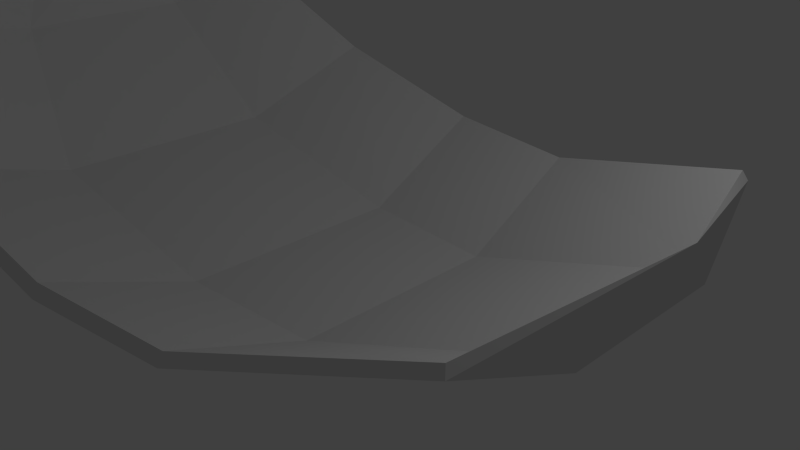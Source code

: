 # Source: leaf.blend  (saved by Blender 2.75.0; exported with 4.5.12 LTS)
import bpy
from mathutils import Matrix  # noqa: F401  (used for matrix-valued properties, if any)

bpy.ops.wm.read_factory_settings(use_empty=True)
scene = bpy.context.scene
scene.name = 'Scene'

# ---- collections
col_collection_1 = bpy.data.collections.new('Collection 1'); scene.collection.children.link(col_collection_1)

# ---- materials (node trees are filled in below, after node groups)
mat_material = bpy.data.materials.new('Material')
mat_material.alpha_threshold = 0.0
mat_material.use_transparent_shadow = False
mat_material.roughness = 0.5
mat_material.line_color = (0.0, 0.0, 0.0, 1.0)

# ---- material node trees

# ---- world
world_world = bpy.data.worlds.new('World'); scene.world = world_world
world_world.color = (0.05088, 0.05088, 0.05088)
world_world.use_sun_shadow = False
world_world.sun_shadow_jitter_overblur = 0.0
world_world.cycles.sampling_method = 'MANUAL'
world_world.cycles.sample_map_resolution = 256

# ---- cameras
cam_camera = bpy.data.cameras.new('Camera')
cam_camera.clip_end = 100.0
cam_camera.lens = 35.0
cam_camera.sensor_width = 32.0
cam_camera.sensor_height = 18.0
cam_camera.ortho_scale = 7.314
cam_camera.dof.focus_distance = 0.0
cam_camera.dof.aperture_fstop = 128.0

# ---- lights
light_lamp = bpy.data.lights.new('Lamp', 'POINT')
light_lamp.transmission_factor = 0.0
light_lamp.cutoff_distance = 30.0
light_lamp.energy = 100.0
light_lamp.shadow_buffer_clip_start = 1.001
light_lamp.shadow_soft_size = 0.1
light_lamp.shadow_maximum_resolution = 0.006
light_lamp.use_absolute_resolution = True
light_lamp.cycles.use_multiple_importance_sampling = False

# ---- meshes
me_cube = bpy.data.meshes.new('Cube')
me_cube.from_pydata([(1.001, 0.8477, -0.1448), (1.001, -1.862, -0.1448), (-1.0, -2.01, -0.1984), (-1.0, 1.0, -0.1984), (1.001, 0.8477, 0.02899), (1.001, -1.862, 0.02899), (-1.0, -2.01, -0.005347), (-1.0, 1.0, -0.005347), (1.002, 2.509, 0.7541), (-0.9977, 2.791, 0.7501), (0.9989, 2.46, 0.9208), (-1.001, 2.737, 0.9353), (1.034, -3.601, 0.5531), (-0.9629, -3.943, 0.577), (1.034, -3.522, 0.708), (-0.9629, -3.856, 0.7491), (-3.61, -2.298, 0.6186), (-3.61, 0.7123, 0.6186), (-3.531, -2.298, 0.7948), (-3.531, 0.7123, 0.7948), (-3.22, 2.504, 1.483), (-3.148, 2.449, 1.654), (-3.259, -4.231, 1.311), (-3.189, -4.143, 1.468), (-5.272, -1.86, 2.274), (-5.272, 0.464, 2.274), (-5.15, -1.86, 2.36), (-5.15, 0.464, 2.36), (-4.671, 1.847, 2.693), (-4.555, 1.805, 2.777), (-4.765, -3.352, 2.594), (-4.656, -3.285, 2.67), (-5.773, -1.256, 3.426), (-5.636, -0.1705, 3.493), (-5.721, -1.265, 3.472), (-5.583, -0.18, 3.539), (-5.296, 0.4286, 3.758), (-5.249, 0.3999, 3.802), (-5.642, -1.991, 3.557), (-5.591, -1.968, 3.599), (-5.956, -0.7068, 4.921), (3.898, -2.737, 1.484), (3.746, 1.911, 1.723), (3.806, 1.949, 1.61), (4.059, -1.403, 1.115), (4.059, 0.6746, 1.115), (4.12, -1.403, 0.9963), (4.12, 0.6746, 0.9963), (3.844, -2.677, 1.59), (4.675, -0.7561, 2.187)], [], [(0, 1, 2, 3), (4, 7, 6, 5), (1, 0, 47, 46), (2, 1, 12, 13), (7, 11, 21, 19), (8, 10, 42, 43), (10, 8, 9, 11), (7, 4, 10, 11), (6, 7, 19, 18), (0, 3, 9, 8), (12, 14, 15, 13), (5, 6, 15, 14), (13, 15, 23, 22), (12, 1, 46, 41), (18, 19, 27, 26), (19, 21, 29, 27), (22, 23, 31, 30), (3, 2, 16, 17), (2, 13, 22, 16), (11, 9, 20, 21), (9, 3, 17, 20), (15, 6, 18, 23), (30, 31, 39, 38), (31, 26, 34, 39), (25, 24, 32, 33), (16, 22, 30, 24), (20, 17, 25, 28), (21, 20, 28, 29), (17, 16, 24, 25), (23, 18, 26, 31), (27, 29, 37, 35), (26, 27, 35, 34), (24, 30, 38, 32), (28, 25, 33, 36), (29, 28, 36, 37), (10, 4, 45, 42), (4, 5, 44, 45), (14, 12, 41, 48), (0, 8, 43, 47), (5, 14, 48, 44), (37, 36, 40), (36, 33, 40), (32, 38, 40), (33, 32, 40), (39, 34, 40), (38, 39, 40), (35, 37, 40), (34, 35, 40), (41, 46, 49), (42, 45, 49), (43, 42, 49), (45, 44, 49), (47, 43, 49), (48, 41, 49), (44, 48, 49), (46, 47, 49)])
me_cube.materials.append(mat_material)
me_cube.use_remesh_preserve_volume = False
me_cube.use_remesh_preserve_attributes = False
me_cube.use_mirror_vertex_groups = False
me_cube.update()

# ---- objects
ob_leaf_big = bpy.data.objects.new('leaf-big', me_cube)
ob_lamp = bpy.data.objects.new('Lamp', light_lamp)
ob_camera = bpy.data.objects.new('Camera', cam_camera)

# ---- transforms, parenting, visibility, modifiers, constraints
ob_leaf_big.location = (0.0, 0.0, 0.0)
ob_leaf_big.lock_rotations_4d = False
ob_leaf_big.empty_display_type = 'ARROWS'
ob_leaf_big.lineart.crease_threshold = 0.0
ob_lamp.location = (4.076, 1.005, 5.904)
ob_lamp.rotation_euler = (0.6503, 0.05522, 1.866)
ob_lamp.lock_rotations_4d = False
ob_lamp.empty_display_type = 'ARROWS'
ob_lamp.color = (0.0, 0.0, 0.0, 0.0)
ob_lamp.lineart.crease_threshold = 0.0
ob_camera.location = (7.481, -6.508, 5.344)
ob_camera.rotation_euler = (1.109, 0.01082, 0.8149)
ob_camera.lock_rotations_4d = False
ob_camera.empty_display_type = 'ARROWS'
ob_camera.color = (0.0, 0.0, 0.0, 0.0)
ob_camera.display_type = 'WIRE'
ob_camera.lineart.crease_threshold = 0.0

# ---- collection membership
col_collection_1.objects.link(ob_leaf_big)
col_collection_1.objects.link(ob_lamp)
col_collection_1.objects.link(ob_camera)

# ---- scene / render settings (as saved in the file)
scene.camera = ob_camera
scene.frame_start = 1; scene.frame_end = 250; scene.frame_set(1)
scene.render.engine = 'BLENDER_EEVEE_NEXT'
scene.render.resolution_percentage = 50
scene.render.dither_intensity = 0.0
scene.cycles.use_denoising = False
scene.cycles.samples = 10
scene.cycles.sampling_pattern = 'TABULATED_SOBOL'
scene.cycles.light_sampling_threshold = 0.0
scene.cycles.use_adaptive_sampling = False
scene.cycles.use_light_tree = False
scene.cycles.blur_glossy = 0.0
scene.cycles.pixel_filter_type = 'GAUSSIAN'
scene.cycles.sample_clamp_indirect = 0.0
scene.view_settings.view_transform = 'Standard'
bpy.context.view_layer.update()

